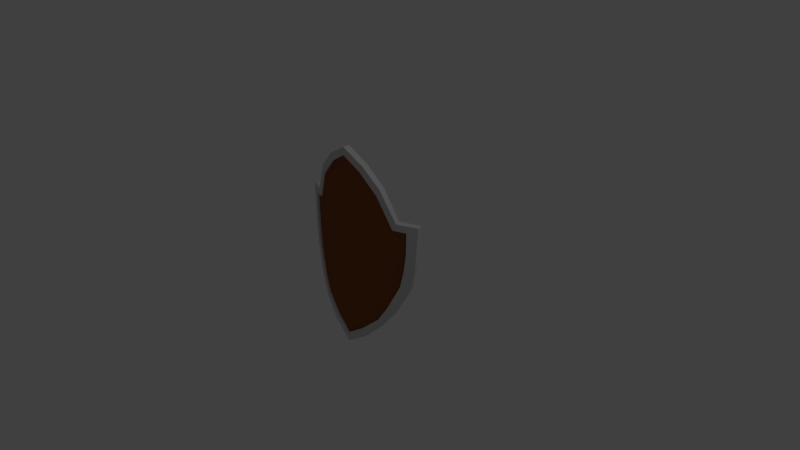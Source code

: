 # Source: ESCUDO_PRUEBA_2.blend  (saved by Blender 2.78.0; exported with 4.5.12 LTS)
import bpy
from mathutils import Matrix  # noqa: F401  (used for matrix-valued properties, if any)

bpy.ops.wm.read_factory_settings(use_empty=True)
scene = bpy.context.scene
scene.name = 'Scene'

# ---- collections
col_collection_1 = bpy.data.collections.new('Collection 1'); scene.collection.children.link(col_collection_1)

# ---- materials (node trees are filled in below, after node groups)
mat_material_002 = bpy.data.materials.new('Material.002')
mat_material_002.alpha_threshold = 0.0
mat_material_002.use_transparent_shadow = False
mat_material_002.diffuse_color = (0.2529, 0.08369, 0.02689, 1.0)
mat_material_002.roughness = 0.5
mat_material_001 = bpy.data.materials.new('Material.001')
mat_material_001.alpha_threshold = 0.0
mat_material_001.use_transparent_shadow = False
mat_material_001.diffuse_color = (0.686, 0.6655, 0.6655, 1.0)
mat_material_001.roughness = 0.5

# ---- material node trees

# ---- world
world_world = bpy.data.worlds.new('World'); scene.world = world_world
world_world.color = (0.05088, 0.05088, 0.05088)
world_world.use_sun_shadow = False
world_world.sun_shadow_jitter_overblur = 0.0
world_world.cycles.sampling_method = 'MANUAL'

# ---- cameras
cam_camera = bpy.data.cameras.new('Camera')
cam_camera.clip_end = 100.0
cam_camera.lens = 35.0
cam_camera.sensor_width = 32.0
cam_camera.sensor_height = 18.0
cam_camera.ortho_scale = 7.314
cam_camera.dof.focus_distance = 0.0
cam_camera.dof.aperture_fstop = 128.0

# ---- lights
light_lamp = bpy.data.lights.new('Lamp', 'POINT')
light_lamp.transmission_factor = 0.0
light_lamp.cutoff_distance = 30.0
light_lamp.energy = 100.0
light_lamp.shadow_buffer_clip_start = 1.001
light_lamp.shadow_soft_size = 0.1
light_lamp.shadow_maximum_resolution = 0.006
light_lamp.use_absolute_resolution = True

# ---- meshes
me_plane = bpy.data.meshes.new('Plane')
me_plane.from_pydata([(0.2973, 0.06699, 0.2648), (0.3347, 0.08857, 0.2648), (0.3347, 0.1317, 0.2648), (0.2973, 0.1533, 0.2648), (0.26, 0.1317, 0.2648), (0.26, 0.08857, 0.2648), (0.2973, 0.1911, 0.04983), (0.3347, 0.2019, 0.06852), (0.3347, 0.2234, 0.1059), (0.2973, 0.2342, 0.1246), (0.26, 0.2234, 0.1059), (0.26, 0.2019, 0.06852), (0.2973, 0.4393, 0.04983), (0.3347, 0.4285, 0.06852), (0.3347, 0.4069, 0.1059), (0.2973, 0.3961, 0.1246), (0.26, 0.4069, 0.1059), (0.26, 0.4285, 0.06852), (0.2973, 0.5634, 0.2648), (0.3347, 0.5418, 0.2648), (0.3347, 0.4986, 0.2648), (0.2973, 0.477, 0.2648), (0.26, 0.4986, 0.2648), (0.26, 0.5418, 0.2648), (-0.2973, 0.06699, 0.2648), (-0.3347, 0.08857, 0.2648), (-0.3347, 0.1317, 0.2648), (-0.2973, 0.1533, 0.2648), (-0.26, 0.1317, 0.2648), (-0.26, 0.08857, 0.2648), (-0.2973, 0.1911, 0.04983), (-0.3347, 0.2019, 0.06852), (-0.3347, 0.2234, 0.1059), (-0.2973, 0.2342, 0.1246), (-0.26, 0.2234, 0.1059), (-0.26, 0.2019, 0.06852), (-0.2973, 0.4393, 0.04983), (-0.3347, 0.4285, 0.06852), (-0.3347, 0.4069, 0.1059), (-0.2973, 0.3961, 0.1246), (-0.26, 0.4069, 0.1059), (-0.26, 0.4285, 0.06852), (-0.2973, 0.5634, 0.2648), (-0.3347, 0.5418, 0.2648), (-0.3347, 0.4986, 0.2648), (-0.2973, 0.477, 0.2648), (-0.26, 0.4986, 0.2648), (-0.26, 0.5418, 0.2648), (-0.9057, 0.7037, 0.1131), (-0.973, 0.7999, 0.07384), (-0.7761, 0.8068, 0.1735), (-0.7261, 0.7091, 0.1923), (-0.525, 1.148, 0.2762), (-0.3205, 1.505, 0.3214), (-0.5712, 1.246, 0.263), (-0.2686, 1.418, 0.332), (-1.047, 0.6996, 0.04355), (-1.049, 0.7962, 0.03617), (-0.9007, 0.3819, 0.1166), (-1.026, 0.3783, 0.05589), (-0.8767, 0.1545, 0.1282), (-1.012, 0.1508, 0.06385), (-0.829, -0.1066, 0.1523), (-0.9544, -0.1364, 0.08768), (-0.6558, -0.4763, 0.2276), (-0.7747, -0.5159, 0.1789), (-0.5155, -0.7092, 0.2758), (-0.5723, -0.7946, 0.2571), (-0.2514, -0.9426, 0.3299), (-0.3212, -1.038, 0.3175), (0.9057, 0.7037, 0.1131), (0.973, 0.7999, 0.07384), (0.7761, 0.8068, 0.1735), (0.7261, 0.7091, 0.1923), (-1.429e-08, 1.584, 0.3679), (-1.429e-08, 1.697, 0.3673), (0.525, 1.148, 0.2762), (0.3205, 1.505, 0.3214), (0.5712, 1.246, 0.263), (0.2686, 1.418, 0.332), (1.047, 0.6996, 0.04355), (1.049, 0.7962, 0.03617), (0.9007, 0.3819, 0.1166), (1.026, 0.3783, 0.05589), (0.8767, 0.1545, 0.1282), (1.012, 0.1508, 0.06385), (0.829, -0.1066, 0.1523), (0.9544, -0.1364, 0.08768), (0.6558, -0.4763, 0.2276), (0.7747, -0.5159, 0.1789), (0.5155, -0.7092, 0.2758), (0.5723, -0.7946, 0.2571), (0.2514, -0.9426, 0.3299), (0.3212, -1.038, 0.3175), (-1.429e-08, -1.244, 0.3659), (-1.429e-08, -1.112, 0.3666), (-0.8621, 0.7019, 0.02273), (-0.929, 0.7955, -0.01624), (-0.7369, 0.8074, 0.08115), (-0.6865, 0.7095, 0.1001), (-0.494, 1.149, 0.1807), (-0.3021, 1.504, 0.2228), (-0.5443, 1.247, 0.1663), (-0.2496, 1.417, 0.2335), (-1.003, 0.6964, -0.04648), (-1.005, 0.7904, -0.05366), (-0.857, 0.3816, 0.02631), (-0.9824, 0.3779, -0.03444), (-0.8327, 0.1547, 0.03799), (-0.9681, 0.151, -0.02639), (-0.7857, -0.1065, 0.0618), (-0.911, -0.1362, -0.002765), (-0.6173, -0.476, 0.1349), (-0.7352, -0.5158, 0.08666), (-0.4854, -0.7084, 0.18), (-0.5441, -0.7938, 0.1608), (-0.2323, -0.9416, 0.2314), (-0.3022, -1.037, 0.2189), (0.8621, 0.7019, 0.02273), (0.929, 0.7955, -0.01624), (0.7369, 0.8074, 0.08115), (0.6865, 0.7095, 0.1001), (-1.429e-08, 1.582, 0.2676), (-1.429e-08, 1.695, 0.2669), (0.494, 1.149, 0.1807), (0.3021, 1.504, 0.2228), (0.5443, 1.247, 0.1663), (0.2496, 1.417, 0.2335), (1.003, 0.6964, -0.04648), (1.005, 0.7904, -0.05366), (0.857, 0.3816, 0.02631), (0.9824, 0.3779, -0.03444), (0.8327, 0.1547, 0.03799), (0.9681, 0.151, -0.02639), (0.7857, -0.1065, 0.0618), (0.911, -0.1362, -0.002765), (0.6173, -0.476, 0.1349), (0.7352, -0.5158, 0.08666), (0.4854, -0.7084, 0.18), (0.5441, -0.7938, 0.1608), (0.2323, -0.9416, 0.2314), (0.3022, -1.037, 0.2189), (-1.429e-08, -1.243, 0.2655), (-1.429e-08, -1.111, 0.2663), (-0.3085, 1.443, 0.3016), (-0.3085, -0.9948, 0.2986), (-0.548, 1.194, 0.246), (-0.548, -0.7622, 0.24), (-1.005, 0.7643, 0.02876), (-0.9148, -0.1316, 0.08047), (-0.7435, 0.7747, 0.1615), (-0.7435, -0.4943, 0.1655), (-0.3085, 0.3153, 0.3121), (-0.3085, -0.1002, 0.3114), (-0.3085, -0.5217, 0.3074), (-0.548, 0.3747, 0.2476), (-0.548, -0.01133, 0.2481), (-0.548, -0.4004, 0.2476), (-1.002, 0.6153, 0.03821), (-0.9847, 0.3633, 0.04712), (-0.9711, 0.1446, 0.05489), (-0.7435, 0.4575, 0.1611), (-0.7435, 0.1402, 0.1615), (-0.7435, -0.1771, 0.1612), (0.0, -1.194, 0.3459), (0.0, 1.629, 0.3459), (0.3085, 1.443, 0.3016), (0.3085, -0.9948, 0.2988), (0.548, 1.194, 0.246), (0.548, -0.7622, 0.2402), (1.005, 0.7643, 0.02876), (0.9148, -0.1316, 0.08047), (0.7435, 0.7747, 0.1615), (0.7435, -0.4943, 0.1651), (0.0, -0.6488, 0.3459), (0.0, -0.1614, 0.3459), (0.0, 0.2776, 0.3459), (0.3085, 0.3153, 0.3121), (0.3085, -0.1002, 0.3114), (0.3085, -0.5217, 0.3074), (0.548, 0.3747, 0.2476), (0.548, -0.01133, 0.2481), (0.548, -0.4004, 0.2476), (1.002, 0.6153, 0.03821), (0.9847, 0.3633, 0.04712), (0.9711, 0.1446, 0.05489), (0.7435, 0.4575, 0.1611), (0.7435, 0.1402, 0.1615), (0.7435, -0.1771, 0.1612), (-0.299, 1.443, 0.2424), (-0.2981, -0.9941, 0.2395), (-0.5317, 1.194, 0.1883), (-0.531, -0.7612, 0.1824), (-0.979, 0.7634, -0.02518), (-0.8893, -0.1319, 0.02617), (-0.7186, 0.7744, 0.1069), (-0.72, -0.4942, 0.1103), (-0.2973, 0.3152, 0.2532), (-0.2975, -0.09999, 0.2524), (-0.2971, -0.5211, 0.2485), (-0.5283, 0.3746, 0.1909), (-0.5281, -0.01125, 0.1915), (-0.5287, -0.4, 0.1908), (-0.9756, 0.6147, -0.01581), (-0.9591, 0.3632, -0.007134), (-0.9457, 0.1445, 0.0005586), (-0.7185, 0.4573, 0.1066), (-0.7186, 0.1401, 0.1069), (-0.7187, -0.1771, 0.1066), (1.282e-05, -1.193, 0.2859), (0.0, 1.629, 0.2859), (0.299, 1.443, 0.2424), (0.2981, -0.9941, 0.2397), (0.5317, 1.194, 0.1883), (0.531, -0.7612, 0.1826), (0.979, 0.7634, -0.02518), (0.8893, -0.1319, 0.02617), (0.7186, 0.7744, 0.1069), (0.7199, -0.4942, 0.11), (7.324e-06, -0.6484, 0.2859), (0.0, -0.1612, 0.2859), (0.0, 0.2775, 0.2859), (0.2973, 0.3152, 0.2532), (0.2975, -0.09999, 0.2524), (0.2971, -0.5211, 0.2485), (0.5283, 0.3746, 0.1909), (0.5281, -0.01125, 0.1915), (0.5287, -0.4, 0.1908), (0.9756, 0.6147, -0.01581), (0.9591, 0.3632, -0.007134), (0.9457, 0.1445, 0.0005605), (0.7185, 0.4573, 0.1066), (0.7186, 0.1401, 0.1069), (0.7187, -0.1771, 0.1066)], [], [(6, 1, 0), (7, 2, 1), (8, 3, 2), (9, 4, 3), (10, 5, 4), (0, 11, 6), (12, 7, 6), (13, 8, 7), (8, 15, 9), (15, 10, 9), (16, 11, 10), (11, 12, 6), (18, 13, 12), (19, 14, 13), (14, 21, 15), (21, 16, 15), (16, 23, 17), (17, 18, 12), (25, 30, 24), (26, 31, 25), (27, 32, 26), (28, 33, 27), (29, 34, 28), (24, 35, 29), (31, 36, 30), (32, 37, 31), (32, 39, 38), (34, 39, 33), (35, 40, 34), (35, 36, 41), (37, 42, 36), (38, 43, 37), (38, 45, 44), (40, 45, 39), (40, 47, 46), (41, 42, 47), (6, 7, 1), (7, 8, 2), (8, 9, 3), (9, 10, 4), (10, 11, 5), (0, 5, 11), (12, 13, 7), (13, 14, 8), (8, 14, 15), (15, 16, 10), (16, 17, 11), (11, 17, 12), (18, 19, 13), (19, 20, 14), (14, 20, 21), (21, 22, 16), (16, 22, 23), (17, 23, 18), (25, 31, 30), (26, 32, 31), (27, 33, 32), (28, 34, 33), (29, 35, 34), (24, 30, 35), (31, 37, 36), (32, 38, 37), (32, 33, 39), (34, 40, 39), (35, 41, 40), (35, 30, 36), (37, 43, 42), (38, 44, 43), (38, 39, 45), (40, 46, 45), (40, 41, 47), (41, 36, 42), (50, 48, 51), (55, 54, 52), (52, 50, 51), (74, 53, 55), (49, 56, 48), (48, 59, 58), (58, 61, 60), (60, 63, 62), (62, 65, 64), (64, 67, 66), (67, 68, 66), (69, 95, 68), (70, 72, 73), (79, 78, 77), (76, 72, 78), (77, 74, 79), (80, 71, 70), (70, 83, 80), (82, 85, 83), (84, 87, 85), (86, 89, 87), (88, 91, 89), (92, 91, 90), (95, 93, 92), (96, 98, 99), (103, 102, 101), (100, 98, 102), (101, 122, 103), (104, 97, 96), (96, 107, 104), (106, 109, 107), (108, 111, 109), (110, 113, 111), (112, 115, 113), (116, 115, 114), (143, 117, 116), (120, 118, 121), (127, 126, 124), (124, 120, 121), (122, 125, 127), (119, 128, 118), (118, 131, 130), (130, 133, 132), (132, 135, 134), (134, 137, 136), (136, 139, 138), (139, 140, 138), (141, 143, 140), (51, 96, 99), (51, 100, 52), (54, 101, 102), (53, 123, 101), (49, 98, 97), (55, 100, 103), (50, 102, 98), (55, 122, 74), (57, 104, 56), (57, 97, 105), (59, 104, 107), (58, 96, 48), (59, 109, 61), (60, 106, 58), (63, 109, 111), (60, 110, 108), (63, 113, 65), (64, 110, 62), (65, 115, 67), (66, 112, 64), (67, 117, 69), (68, 114, 66), (69, 142, 94), (68, 143, 116), (73, 118, 70), (73, 124, 121), (78, 125, 77), (77, 123, 75), (71, 120, 72), (79, 124, 76), (72, 126, 78), (79, 122, 127), (81, 128, 129), (81, 119, 71), (83, 128, 80), (82, 118, 130), (83, 133, 131), (84, 130, 132), (87, 133, 85), (84, 134, 86), (87, 137, 135), (88, 134, 136), (89, 139, 137), (90, 136, 138), (91, 141, 139), (92, 138, 140), (93, 142, 141), (92, 143, 95), (50, 49, 48), (55, 53, 54), (52, 54, 50), (74, 75, 53), (49, 57, 56), (48, 56, 59), (58, 59, 61), (60, 61, 63), (62, 63, 65), (64, 65, 67), (67, 69, 68), (69, 94, 95), (70, 71, 72), (79, 76, 78), (76, 73, 72), (77, 75, 74), (80, 81, 71), (70, 82, 83), (82, 84, 85), (84, 86, 87), (86, 88, 89), (88, 90, 91), (92, 93, 91), (95, 94, 93), (96, 97, 98), (103, 100, 102), (100, 99, 98), (101, 123, 122), (104, 105, 97), (96, 106, 107), (106, 108, 109), (108, 110, 111), (110, 112, 113), (112, 114, 115), (116, 117, 115), (143, 142, 117), (120, 119, 118), (127, 125, 126), (124, 126, 120), (122, 123, 125), (119, 129, 128), (118, 128, 131), (130, 131, 133), (132, 133, 135), (134, 135, 137), (136, 137, 139), (139, 141, 140), (141, 142, 143), (51, 48, 96), (51, 99, 100), (54, 53, 101), (53, 75, 123), (49, 50, 98), (55, 52, 100), (50, 54, 102), (55, 103, 122), (57, 105, 104), (57, 49, 97), (59, 56, 104), (58, 106, 96), (59, 107, 109), (60, 108, 106), (63, 61, 109), (60, 62, 110), (63, 111, 113), (64, 112, 110), (65, 113, 115), (66, 114, 112), (67, 115, 117), (68, 116, 114), (69, 117, 142), (68, 95, 143), (73, 121, 118), (73, 76, 124), (78, 126, 125), (77, 125, 123), (71, 119, 120), (79, 127, 124), (72, 120, 126), (79, 74, 122), (81, 80, 128), (81, 129, 119), (83, 131, 128), (82, 70, 118), (83, 85, 133), (84, 82, 130), (87, 135, 133), (84, 132, 134), (87, 89, 137), (88, 86, 134), (89, 91, 139), (90, 88, 136), (91, 93, 141), (92, 90, 138), (93, 94, 142), (92, 140, 143), (176, 144, 152), (152, 146, 155), (150, 158, 161), (155, 150, 161), (157, 151, 147), (156, 163, 157), (155, 162, 156), (163, 149, 151), (162, 160, 163), (161, 159, 162), (154, 147, 145), (153, 157, 154), (152, 156, 153), (145, 174, 154), (154, 175, 153), (153, 176, 152), (166, 176, 177), (177, 168, 166), (183, 172, 186), (180, 172, 168), (173, 182, 169), (188, 181, 182), (187, 180, 181), (171, 188, 173), (185, 187, 188), (184, 186, 187), (169, 179, 167), (182, 178, 179), (181, 177, 178), (167, 174, 164), (179, 175, 174), (178, 176, 175), (189, 221, 197), (197, 191, 189), (203, 195, 206), (200, 195, 191), (196, 202, 192), (208, 201, 202), (207, 200, 201), (194, 208, 196), (205, 207, 208), (204, 206, 207), (192, 199, 190), (202, 198, 199), (201, 197, 198), (190, 219, 209), (199, 220, 219), (198, 221, 220), (221, 211, 222), (222, 213, 225), (217, 228, 231), (225, 217, 231), (227, 218, 214), (226, 233, 227), (225, 232, 226), (233, 216, 218), (232, 230, 233), (231, 229, 232), (224, 214, 212), (223, 227, 224), (222, 226, 223), (212, 219, 224), (224, 220, 223), (223, 221, 222), (144, 210, 189), (145, 209, 164), (146, 189, 191), (147, 190, 145), (149, 205, 194), (148, 195, 193), (151, 192, 147), (150, 191, 195), (149, 196, 151), (148, 203, 158), (159, 203, 204), (159, 205, 160), (166, 210, 165), (167, 209, 212), (168, 211, 166), (169, 212, 214), (171, 230, 185), (170, 217, 172), (173, 214, 218), (172, 213, 168), (171, 218, 216), (170, 228, 215), (184, 228, 183), (184, 230, 229), (176, 165, 144), (152, 144, 146), (150, 148, 158), (155, 146, 150), (157, 163, 151), (156, 162, 163), (155, 161, 162), (163, 160, 149), (162, 159, 160), (161, 158, 159), (154, 157, 147), (153, 156, 157), (152, 155, 156), (145, 164, 174), (154, 174, 175), (153, 175, 176), (166, 165, 176), (177, 180, 168), (183, 170, 172), (180, 186, 172), (173, 188, 182), (188, 187, 181), (187, 186, 180), (171, 185, 188), (185, 184, 187), (184, 183, 186), (169, 182, 179), (182, 181, 178), (181, 180, 177), (167, 179, 174), (179, 178, 175), (178, 177, 176), (189, 210, 221), (197, 200, 191), (203, 193, 195), (200, 206, 195), (196, 208, 202), (208, 207, 201), (207, 206, 200), (194, 205, 208), (205, 204, 207), (204, 203, 206), (192, 202, 199), (202, 201, 198), (201, 200, 197), (190, 199, 219), (199, 198, 220), (198, 197, 221), (221, 210, 211), (222, 211, 213), (217, 215, 228), (225, 213, 217), (227, 233, 218), (226, 232, 233), (225, 231, 232), (233, 230, 216), (232, 229, 230), (231, 228, 229), (224, 227, 214), (223, 226, 227), (222, 225, 226), (212, 209, 219), (224, 219, 220), (223, 220, 221), (144, 165, 210), (145, 190, 209), (146, 144, 189), (147, 192, 190), (149, 160, 205), (148, 150, 195), (151, 196, 192), (150, 146, 191), (149, 194, 196), (148, 193, 203), (159, 158, 203), (159, 204, 205), (166, 211, 210), (167, 164, 209), (168, 213, 211), (169, 167, 212), (171, 216, 230), (170, 215, 217), (173, 169, 214), (172, 217, 213), (171, 173, 218), (170, 183, 228), (184, 229, 228), (184, 185, 230)])
me_plane.polygons.foreach_set('use_smooth', [True] * 440)
me_plane.polygons.foreach_set('material_index', [0, 0, 0, 0, 0, 0, 0, 0, 0, 0, 0, 0, 0, 0, 0, 0, 0, 0, 0, 0, 0, 0, 0, 0, 0, 0, 0, 0, 0, 0, 0, 0, 0, 0, 0, 0, 0, 0, 0, 0, 0, 0, 0, 0, 0, 0, 0, 0, 0, 0, 0, 0, 0, 0, 0, 0, 0, 0, 0, 0, 0, 0, 0, 0, 0, 0, 0, 0, 0, 0, 0, 0, 1, 1, 1, 1, 1, 1, 1, 1, 1, 1, 1, 1, 1, 1, 1, 1, 1, 1, 1, 1, 1, 1, 1, 1, 1, 1, 1, 1, 1, 1, 1, 1, 1, 1, 1, 1, 1, 1, 1, 1, 1, 1, 1, 1, 1, 1, 1, 1, 1, 1, 1, 1, 1, 1, 1, 1, 1, 1, 1, 1, 1, 1, 1, 1, 1, 1, 1, 1, 1, 1, 1, 1, 1, 1, 1, 1, 1, 1, 1, 1, 1, 1, 1, 1, 1, 1, 1, 1, 1, 1, 1, 1, 1, 1, 1, 1, 1, 1, 1, 1, 1, 1, 1, 1, 1, 1, 1, 1, 1, 1, 1, 1, 1, 1, 1, 1, 1, 1, 1, 1, 1, 1, 1, 1, 1, 1, 1, 1, 1, 1, 1, 1, 1, 1, 1, 1, 1, 1, 1, 1, 1, 1, 1, 1, 1, 1, 1, 1, 1, 1, 1, 1, 1, 1, 1, 1, 1, 1, 1, 1, 1, 1, 1, 1, 1, 1, 1, 1, 1, 1, 1, 1, 1, 1, 1, 1, 1, 1, 1, 1, 1, 1, 1, 1, 1, 1, 1, 1, 1, 1, 1, 1, 0, 0, 0, 0, 0, 0, 0, 0, 0, 0, 0, 0, 0, 0, 0, 0, 0, 0, 0, 0, 0, 0, 0, 0, 0, 0, 0, 0, 0, 0, 0, 0, 0, 0, 0, 0, 0, 0, 0, 0, 0, 0, 0, 0, 0, 0, 0, 0, 0, 0, 0, 0, 0, 0, 0, 0, 0, 0, 0, 0, 0, 0, 0, 0, 0, 0, 0, 0, 0, 0, 0, 0, 0, 0, 0, 0, 0, 0, 0, 0, 0, 0, 0, 0, 0, 0, 0, 0, 0, 0, 0, 0, 0, 0, 0, 0, 0, 0, 0, 0, 0, 0, 0, 0, 0, 0, 0, 0, 0, 0, 0, 0, 0, 0, 0, 0, 0, 0, 0, 0, 0, 0, 0, 0, 0, 0, 0, 0, 0, 0, 0, 0, 0, 0, 0, 0, 0, 0, 0, 0, 0, 0, 0, 0, 0, 0, 0, 0, 0, 0, 0, 0, 0, 0, 0, 0, 0, 0, 0, 0, 0, 0, 0, 0, 0, 0, 0, 0, 0, 0, 0, 0, 0, 0, 0, 0])
_k = set([(48, 51), (48, 58), (49, 50), (49, 57), (50, 54), (51, 52), (52, 55), (53, 54), (53, 75), (55, 74), (56, 57), (56, 59), (58, 60), (59, 61), (60, 62), (61, 63), (62, 64), (63, 65), (64, 66), (65, 67), (66, 68), (67, 69), (68, 95), (69, 94), (70, 73), (70, 82), (71, 72), (71, 81), (72, 78), (73, 76), (74, 79), (75, 77), (76, 79), (77, 78), (80, 81), (80, 83), (82, 84), (83, 85), (84, 86), (85, 87), (86, 88), (87, 89), (88, 90), (89, 91), (90, 92), (91, 93), (92, 95), (93, 94), (96, 99), (96, 106), (97, 98), (97, 105), (98, 102), (99, 100), (100, 103), (101, 102), (101, 123), (103, 122), (104, 105), (104, 107), (106, 108), (107, 109), (108, 110), (109, 111), (110, 112), (111, 113), (112, 114), (113, 115), (114, 116), (115, 117), (116, 143), (117, 142), (118, 121), (118, 130), (119, 120), (119, 129), (120, 126), (121, 124), (122, 127), (123, 125), (124, 127), (125, 126), (128, 129), (128, 131), (130, 132), (131, 133), (132, 134), (133, 135), (134, 136), (135, 137), (136, 138), (137, 139), (138, 140), (139, 141), (140, 143), (141, 142), (144, 146), (144, 165), (145, 147), (145, 164), (146, 150), (147, 151), (148, 150), (148, 158), (149, 151), (149, 160), (158, 159), (159, 160), (164, 167), (165, 166), (166, 168), (167, 169), (168, 172), (169, 173), (170, 172), (170, 183), (171, 173), (171, 185), (183, 184), (184, 185)])
me_plane.attributes.new('sharp_edge', 'BOOLEAN', 'EDGE').data.foreach_set('value', [ (min(e.vertices), max(e.vertices)) in _k for e in me_plane.edges])
me_plane.materials.append(mat_material_002)
me_plane.materials.append(mat_material_001)
me_plane.use_remesh_preserve_volume = False
me_plane.use_remesh_preserve_attributes = False
me_plane.use_mirror_vertex_groups = False
me_plane.update()

# ---- objects
ob_plane = bpy.data.objects.new('Plane', me_plane)
ob_lamp = bpy.data.objects.new('Lamp', light_lamp)
ob_camera = bpy.data.objects.new('Camera', cam_camera)

# ---- transforms, parenting, visibility, modifiers, constraints
ob_plane.location = (0.0, -0.03886, 0.0)
ob_plane.rotation_euler = (1.571, -0.0, 0.0)
ob_plane.scale = (0.9267, 0.9267, 0.9267)
ob_plane.lineart.crease_threshold = 0.0
_m = ob_plane.modifiers.new('EdgeSplit', 'EDGE_SPLIT')
ob_lamp.location = (4.076, 1.005, 5.904)
ob_lamp.rotation_euler = (0.6503, 0.05522, 1.866)
ob_lamp.lock_rotations_4d = False
ob_lamp.empty_display_type = 'ARROWS'
ob_lamp.color = (0.0, 0.0, 0.0, 0.0)
ob_lamp.lineart.crease_threshold = 0.0
ob_camera.location = (7.481, -6.508, 5.344)
ob_camera.rotation_euler = (1.109, 0.0, 0.8149)
ob_camera.lock_rotations_4d = False
ob_camera.empty_display_type = 'ARROWS'
ob_camera.color = (0.0, 0.0, 0.0, 0.0)
ob_camera.display_type = 'WIRE'
ob_camera.lineart.crease_threshold = 0.0

# ---- collection membership
col_collection_1.objects.link(ob_plane)
col_collection_1.objects.link(ob_lamp)
col_collection_1.objects.link(ob_camera)

# ---- scene / render settings (as saved in the file)
scene.camera = ob_camera
scene.frame_start = 1; scene.frame_end = 250; scene.frame_set(1)
scene.render.engine = 'BLENDER_EEVEE_NEXT'
scene.render.resolution_percentage = 50
scene.render.dither_intensity = 0.0
scene.cycles.use_denoising = False
scene.cycles.samples = 128
scene.cycles.sampling_pattern = 'TABULATED_SOBOL'
scene.cycles.light_sampling_threshold = 0.0
scene.cycles.use_adaptive_sampling = False
scene.cycles.use_light_tree = False
scene.cycles.blur_glossy = 0.0
scene.cycles.sample_clamp_indirect = 0.0
scene.view_settings.view_transform = 'Standard'
bpy.context.view_layer.update()
